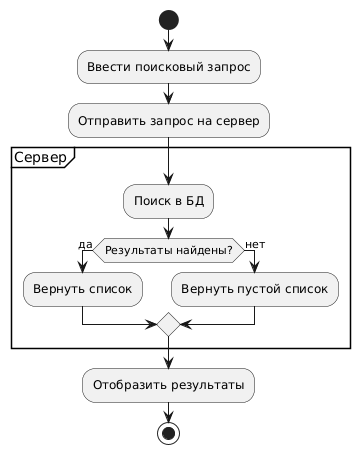

The diagram above was rendered by PlantUML. Its source (embedded in the PNG):
@startuml
start
:Ввести поисковый запрос;
:Отправить запрос на сервер;
partition Сервер {
  :Поиск в БД;
  if (Результаты найдены?) then (да)
    :Вернуть список;
  else (нет)
    :Вернуть пустой список;
  endif
}
:Отобразить результаты;
stop
@enduml